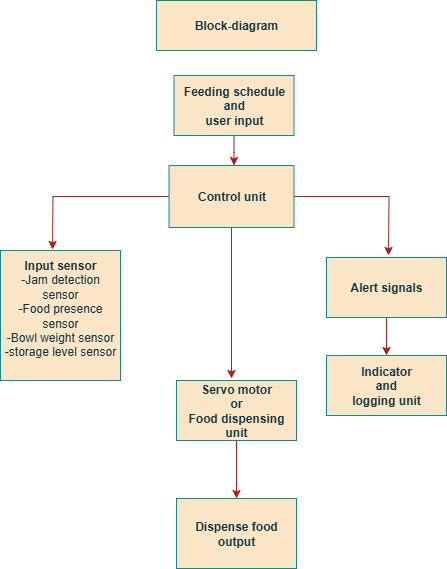

The diagram above was exported from draw.io. Its source (the exported page's mxGraphModel, read from the mxfile embedded in the PNG):
<mxGraphModel dx="778" dy="428" grid="0" gridSize="10" guides="1" tooltips="1" connect="1" arrows="1" fold="1" page="1" pageScale="1" pageWidth="850" pageHeight="1100" background="#FFFFFF" math="0" shadow="0" adaptiveColors="none">
  <root>
    <mxCell id="0" />
    <mxCell id="1" parent="0" />
    <mxCell id="A86pkJblK9IbloJDAfe5-1" value="&lt;b&gt;Block-diagram&lt;/b&gt;" style="rounded=0;whiteSpace=wrap;html=1;labelBackgroundColor=none;fillColor=#FAE5C7;strokeColor=#0F8B8D;fontColor=#143642;" vertex="1" parent="1">
      <mxGeometry x="320" y="20" width="160" height="50" as="geometry" />
    </mxCell>
    <mxCell id="A86pkJblK9IbloJDAfe5-24" value="" style="edgeStyle=orthogonalEdgeStyle;rounded=0;orthogonalLoop=1;jettySize=auto;html=1;labelBackgroundColor=none;fontColor=default;strokeColor=#A8201A;" edge="1" parent="1" source="A86pkJblK9IbloJDAfe5-2" target="A86pkJblK9IbloJDAfe5-20">
      <mxGeometry relative="1" as="geometry">
        <Array as="points">
          <mxPoint x="398" y="172" />
          <mxPoint x="398" y="172" />
        </Array>
      </mxGeometry>
    </mxCell>
    <mxCell id="A86pkJblK9IbloJDAfe5-2" value="&lt;b&gt;Feeding schedule&lt;/b&gt;&lt;div&gt;&lt;b&gt;and&lt;/b&gt;&lt;/div&gt;&lt;div&gt;&lt;b&gt;user input&lt;/b&gt;&lt;/div&gt;" style="rounded=0;whiteSpace=wrap;html=1;labelBackgroundColor=none;fillColor=#FAE5C7;strokeColor=#0F8B8D;fontColor=#143642;" vertex="1" parent="1">
      <mxGeometry x="337.5" y="95" width="120" height="60" as="geometry" />
    </mxCell>
    <mxCell id="A86pkJblK9IbloJDAfe5-3" value="&lt;b&gt;Input sensor&lt;/b&gt;&lt;div&gt;-Jam detection sensor&lt;/div&gt;&lt;div&gt;-Food presence sensor&lt;/div&gt;&lt;div&gt;-Bowl weight sensor&lt;/div&gt;&lt;div&gt;-storage level sensor&lt;/div&gt;&lt;div&gt;&lt;br&gt;&lt;/div&gt;" style="rounded=0;whiteSpace=wrap;html=1;labelBackgroundColor=none;fillColor=#FAE5C7;strokeColor=#0F8B8D;fontColor=#143642;" vertex="1" parent="1">
      <mxGeometry x="164" y="270" width="120" height="130" as="geometry" />
    </mxCell>
    <mxCell id="A86pkJblK9IbloJDAfe5-14" value="" style="edgeStyle=orthogonalEdgeStyle;rounded=0;orthogonalLoop=1;jettySize=auto;html=1;labelBackgroundColor=none;fontColor=default;strokeColor=#A8201A;" edge="1" parent="1" source="A86pkJblK9IbloJDAfe5-4" target="A86pkJblK9IbloJDAfe5-6">
      <mxGeometry relative="1" as="geometry" />
    </mxCell>
    <mxCell id="A86pkJblK9IbloJDAfe5-4" value="&lt;b&gt;Alert signals&lt;/b&gt;" style="rounded=0;whiteSpace=wrap;html=1;labelBackgroundColor=none;fillColor=#FAE5C7;strokeColor=#0F8B8D;fontColor=#143642;" vertex="1" parent="1">
      <mxGeometry x="490" y="277" width="120" height="60" as="geometry" />
    </mxCell>
    <mxCell id="A86pkJblK9IbloJDAfe5-19" value="" style="edgeStyle=orthogonalEdgeStyle;rounded=0;orthogonalLoop=1;jettySize=auto;html=1;labelBackgroundColor=none;fontColor=default;strokeColor=#A8201A;" edge="1" parent="1" source="A86pkJblK9IbloJDAfe5-5" target="A86pkJblK9IbloJDAfe5-7">
      <mxGeometry relative="1" as="geometry" />
    </mxCell>
    <mxCell id="A86pkJblK9IbloJDAfe5-5" value="&lt;b&gt;Servo motor&lt;/b&gt;&lt;div&gt;&lt;b&gt;or&lt;/b&gt;&lt;/div&gt;&lt;div&gt;&lt;b&gt;Food dispensing&lt;/b&gt;&lt;/div&gt;&lt;div&gt;&lt;b&gt;unit&lt;/b&gt;&lt;/div&gt;" style="rounded=0;whiteSpace=wrap;html=1;labelBackgroundColor=none;fillColor=#FAE5C7;strokeColor=#0F8B8D;fontColor=#143642;" vertex="1" parent="1">
      <mxGeometry x="340" y="400" width="120" height="60" as="geometry" />
    </mxCell>
    <mxCell id="A86pkJblK9IbloJDAfe5-6" value="&lt;b&gt;Indicator&lt;/b&gt;&lt;div&gt;&lt;b&gt;and&lt;/b&gt;&lt;/div&gt;&lt;div&gt;&lt;b&gt;logging unit&lt;/b&gt;&lt;/div&gt;" style="rounded=0;whiteSpace=wrap;html=1;labelBackgroundColor=none;fillColor=#FAE5C7;strokeColor=#0F8B8D;fontColor=#143642;" vertex="1" parent="1">
      <mxGeometry x="490" y="375" width="120" height="60" as="geometry" />
    </mxCell>
    <mxCell id="A86pkJblK9IbloJDAfe5-7" value="&lt;b&gt;Dispense food&lt;/b&gt;&lt;div&gt;&lt;b&gt;output&lt;/b&gt;&lt;/div&gt;" style="rounded=0;whiteSpace=wrap;html=1;labelBackgroundColor=none;fillColor=#FAE5C7;strokeColor=#0F8B8D;fontColor=#143642;" vertex="1" parent="1">
      <mxGeometry x="340" y="518" width="120" height="70" as="geometry" />
    </mxCell>
    <mxCell id="A86pkJblK9IbloJDAfe5-28" value="" style="edgeStyle=orthogonalEdgeStyle;rounded=0;orthogonalLoop=1;jettySize=auto;html=1;labelBackgroundColor=none;fontColor=default;strokeColor=#A8201A;" edge="1" parent="1" source="A86pkJblK9IbloJDAfe5-20">
      <mxGeometry relative="1" as="geometry">
        <mxPoint x="216" y="269" as="targetPoint" />
      </mxGeometry>
    </mxCell>
    <mxCell id="A86pkJblK9IbloJDAfe5-30" value="" style="edgeStyle=orthogonalEdgeStyle;rounded=0;orthogonalLoop=1;jettySize=auto;html=1;labelBackgroundColor=none;fontColor=default;strokeColor=#A8201A;" edge="1" parent="1" source="A86pkJblK9IbloJDAfe5-20">
      <mxGeometry relative="1" as="geometry">
        <mxPoint x="552" y="275" as="targetPoint" />
      </mxGeometry>
    </mxCell>
    <mxCell id="A86pkJblK9IbloJDAfe5-32" value="" style="edgeStyle=orthogonalEdgeStyle;rounded=0;orthogonalLoop=1;jettySize=auto;html=1;labelBackgroundColor=none;fontColor=default;strokeColor=#A8201A;" edge="1" parent="1" source="A86pkJblK9IbloJDAfe5-20">
      <mxGeometry relative="1" as="geometry">
        <mxPoint x="395" y="398" as="targetPoint" />
      </mxGeometry>
    </mxCell>
    <mxCell id="A86pkJblK9IbloJDAfe5-20" value="&lt;b&gt;Control unit&lt;/b&gt;" style="rounded=0;whiteSpace=wrap;html=1;labelBackgroundColor=none;fillColor=#FAE5C7;strokeColor=#0F8B8D;fontColor=#143642;" vertex="1" parent="1">
      <mxGeometry x="332.5" y="185" width="125" height="62" as="geometry" />
    </mxCell>
  </root>
</mxGraphModel>